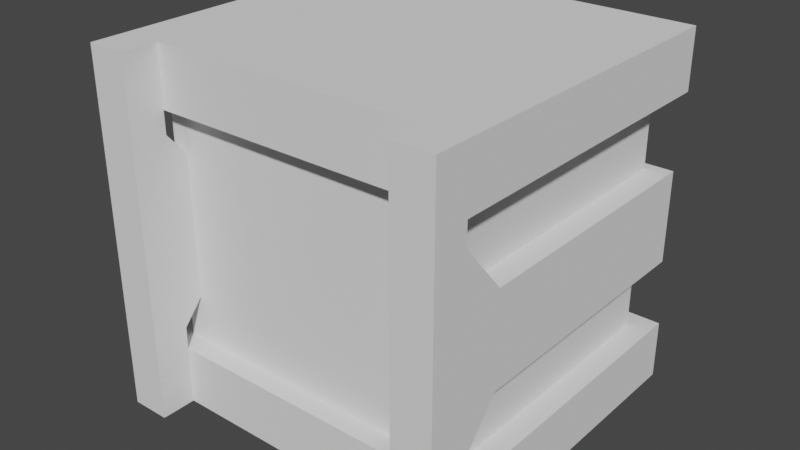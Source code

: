 # Source: Pusher.001.blend  (saved by Blender 3.4.6; exported with 4.5.12 LTS)
import bpy
from mathutils import Matrix  # noqa: F401  (used for matrix-valued properties, if any)

bpy.ops.wm.read_factory_settings(use_empty=True)
scene = bpy.context.scene
scene.name = 'Scene'

# ---- collections
col_collection = bpy.data.collections.new('Collection'); scene.collection.children.link(col_collection)

# ---- world
world_world = bpy.data.worlds.new('World'); scene.world = world_world
world_world.use_nodes = True; world_world.node_tree.nodes.clear()
_N = world_world.node_tree.nodes; _L = world_world.node_tree.links
n0 = _N.new('ShaderNodeOutputWorld'); n0.name = 'World Output'; n0.location = (300, 300)
n1 = _N.new('ShaderNodeBackground'); n1.name = 'Background'; n1.location = (10, 300)
n1.inputs[0].default_value = (0.05088, 0.05088, 0.05088, 1.0)
_L.new(n1.outputs[0], n0.inputs[0])
n0.is_active_output = True
world_world.color = (0.05088, 0.05088, 0.05088)
world_world.use_sun_shadow = False
world_world.sun_shadow_jitter_overblur = 0.0

# ---- meshes
me_cube = bpy.data.meshes.new('Cube')
me_cube.from_pydata([(-1.0, 1.0, -1.0), (-1.0, 1.0, 1.0), (1.0, 1.0, -1.0), (1.0, 1.0, 1.0), (-1.0, -0.8, -1.0), (-1.0, -0.8, 1.0), (1.0, -0.8, -1.0), (1.0, -0.8, 1.0), (-0.8705, 0.8834, 0.6667), (-0.8705, 0.8834, -0.6667), (0.8705, 0.8834, 0.6667), (-1.0, 1.0, -0.6667), (1.0, 1.0, -0.6667), (0.8705, 0.8834, -0.6667), (-0.8705, -0.6834, 0.6667), (-1.0, -0.8, -0.6667), (1.0, -0.8, -0.6667), (-1.0, 1.0, 0.6667), (-0.8705, -0.6834, -0.6667), (0.8705, -0.6834, 0.6667), (1.0, 1.0, 0.6667), (-1.0, -0.8, 0.6667), (1.0, -0.8, 0.6667), (0.8705, -0.6834, -0.6667)], [], [(21, 5, 1, 17), (17, 1, 3, 20), (3, 1, 5, 7), (0, 2, 6, 4), (20, 3, 7, 22), (21, 22, 7, 5), (4, 6, 16, 15), (18, 23, 19, 14), (2, 12, 16, 6), (14, 19, 22, 21), (13, 10, 19, 23), (10, 8, 17, 20), (0, 11, 12, 2), (8, 14, 21, 17), (19, 10, 20, 22), (9, 8, 10, 13), (15, 18, 9, 11), (4, 15, 11, 0), (15, 16, 23, 18), (11, 9, 13, 12), (18, 14, 8, 9), (16, 12, 13, 23)])
_uv = me_cube.uv_layers.new(name='UVMap')
_uv.uv.foreach_set('vector', [0.5833, 0.025, 0.625, 0.025, 0.625, 0.25, 0.5833, 0.25, 0.5833, 0.25, 0.625, 0.25, 0.625, 0.5, 0.5833, 0.5, 0.625, 0.5, 0.875, 0.5, 0.875, 0.725, 0.625, 0.725, 0.125, 0.5, 0.375, 0.5, 0.375, 0.725, 0.125, 0.725, 0.5833, 0.5, 0.625, 0.5, 0.625, 0.725, 0.5833, 0.725, 0.75, 0.725, 0.5833, 0.725, 0.625, 0.725, 0.875, 0.725, 0.125, 0.725, 0.375, 0.725, 0.4167, 0.725, 0.25, 0.725, 0.25, 0.725, 0.4167, 0.725, 0.5833, 0.725, 0.75, 0.725, 0.375, 0.5, 0.4167, 0.5, 0.4167, 0.725, 0.375, 0.725, 0.5833, 0.025, 0.5833, 0.725, 0.5833, 0.725, 0.5833, 0.025, 0.4167, 0.5, 0.5833, 0.5, 0.5833, 0.725, 0.4167, 0.725, 0.5833, 0.5, 0.5833, 0.25, 0.5833, 0.25, 0.5833, 0.5, 0.375, 0.25, 0.4167, 0.25, 0.4167, 0.5, 0.375, 0.5, 0.5833, 0.25, 0.5833, 0.025, 0.5833, 0.025, 0.5833, 0.25, 0.5833, 0.725, 0.5833, 0.5, 0.5833, 0.5, 0.5833, 0.725, 0.4167, 0.25, 0.5833, 0.25, 0.5833, 0.5, 0.4167, 0.5, 0.4167, 0.025, 0.4167, 0.025, 0.4167, 0.25, 0.4167, 0.25, 0.375, 0.025, 0.4167, 0.025, 0.4167, 0.25, 0.375, 0.25, 0.25, 0.725, 0.4167, 0.725, 0.4167, 0.725, 0.25, 0.725, 0.4167, 0.25, 0.4167, 0.25, 0.4167, 0.5, 0.4167, 0.5, 0.4167, 0.025, 0.5833, 0.025, 0.5833, 0.25, 0.4167, 0.25, 0.4167, 0.725, 0.4167, 0.5, 0.4167, 0.5, 0.4167, 0.725])
me_cube.update()
me_cube_001 = bpy.data.meshes.new('Cube.001')
me_cube_001.from_pydata([(-1.0, -1.0, -1.0), (-1.0, -1.0, 1.0), (1.0, -1.0, -1.0), (1.0, -1.0, 1.0), (-1.0, -0.8, 1.0), (1.0, -0.8, 1.0), (1.0, -0.8, -1.0), (-1.0, -0.8, -1.0), (-0.7778, -1.0, -1.0), (0.7778, -1.0, -1.0), (0.7778, -1.0, 1.0), (-0.7778, -1.0, 1.0), (-0.7778, -0.8, 1.0), (0.7778, -0.8, 1.0), (0.7778, -0.8, -1.0), (-0.7778, -0.8, -1.0), (-1.0, -0.5598, 0.2589), (-1.0, -0.5598, -0.2589), (-0.7778, -0.5598, 0.2589), (-0.7778, -0.5598, -0.2589), (1.0, -0.5598, -0.2589), (1.0, -0.5598, 0.2589), (0.7778, -0.5598, -0.2589), (0.7778, -0.5598, 0.2589), (1.0, -1.0, -0.5392), (1.0, -1.0, 0.5392), (1.0, -0.8, 0.5392), (1.0, -0.8, -0.5392), (0.7778, -0.8, 0.5392), (0.7778, -0.8, -0.5392), (0.7778, -1.0, -0.5392), (0.7778, -1.0, 0.5392), (-1.0, -1.0, -0.5392), (-1.0, -1.0, 0.5392), (-1.0, -0.8, -0.5392), (-1.0, -0.8, 0.5392), (-0.7778, -0.8, -0.5392), (-0.7778, -0.8, 0.5392), (-0.7778, -1.0, 0.5392), (-0.7778, -1.0, -0.5392), (-1.0, 0.9456, 0.2589), (-0.7778, 0.9456, 0.2589), (-0.7778, 0.9456, -0.2589), (1.0, 0.9456, 0.2589), (1.0, 0.9456, -0.2589), (-1.0, 0.9456, -0.2589), (0.7778, 0.9456, 0.2589), (0.7778, 0.9456, -0.2589)], [], [(29, 27, 6, 14), (34, 36, 15, 7), (14, 6, 2, 9), (12, 4, 1, 11), (8, 39, 32, 0), (13, 5, 26, 28), (4, 12, 37, 35), (5, 13, 10, 3), (7, 15, 8, 0), (2, 24, 30, 9), (33, 1, 4, 35), (20, 22, 47, 44), (28, 31, 10, 13), (26, 5, 3, 25), (14, 9, 30, 29), (25, 3, 10, 31), (37, 12, 11, 38), (15, 36, 39, 8), (38, 11, 1, 33), (0, 32, 34, 7), (31, 28, 29, 30), (25, 31, 30, 24), (35, 37, 18, 16), (26, 25, 24, 27), (37, 38, 39, 36), (28, 26, 21, 23), (33, 35, 34, 32), (38, 33, 32, 39), (6, 27, 24, 2), (18, 19, 42, 41), (26, 27, 20, 21), (36, 34, 17, 19), (37, 36, 19, 18), (27, 29, 22, 20), (34, 35, 16, 17), (29, 28, 23, 22), (44, 47, 46, 43), (42, 45, 40, 41), (23, 21, 43, 46), (21, 20, 44, 43), (19, 17, 45, 42), (22, 23, 46, 47), (16, 18, 41, 40), (17, 16, 40, 45)])
_uv = me_cube_001.uv_layers.new(name='UVMap')
_uv.uv.foreach_set('vector', [0.4326, 0.6472, 0.4326, 0.725, 0.375, 0.725, 0.375, 0.6472, 0.4326, 0.025, 0.4326, 0.1028, 0.375, 0.1028, 0.375, 0.025, 0.3472, 0.725, 0.375, 0.725, 0.375, 0.75, 0.3472, 0.75, 0.8472, 0.725, 0.875, 0.725, 0.875, 0.75, 0.8472, 0.75, 0.375, 0.9722, 0.4326, 0.9722, 0.4326, 1.0, 0.375, 1.0, 0.625, 0.6472, 0.625, 0.725, 0.5674, 0.725, 0.5674, 0.6472, 0.625, 0.025, 0.625, 0.1028, 0.5674, 0.1028, 0.5674, 0.025, 0.625, 0.725, 0.6528, 0.725, 0.6528, 0.75, 0.625, 0.75, 0.125, 0.725, 0.1528, 0.725, 0.1528, 0.75, 0.125, 0.75, 0.375, 0.75, 0.4326, 0.75, 0.4326, 0.7778, 0.375, 0.7778, 0.5674, 0.0, 0.625, 0.0, 0.625, 0.025, 0.5674, 0.025, 0.4326, 0.725, 0.4326, 0.6472, 0.4326, 0.6472, 0.4326, 0.725, 0.5824, 0.725, 0.561, 0.7714, 0.625, 0.7778, 0.6528, 0.725, 0.5674, 0.725, 0.625, 0.725, 0.625, 0.75, 0.5674, 0.75, 0.3472, 0.725, 0.3472, 0.75, 0.4112, 0.7564, 0.4176, 0.725, 0.5674, 0.75, 0.625, 0.75, 0.625, 0.7778, 0.5674, 0.7778, 0.6872, 0.725, 0.8472, 0.725, 0.625, 0.9722, 0.5162, 0.921, 0.1528, 0.725, 0.3128, 0.725, 0.2616, 0.8012, 0.1528, 0.75, 0.5674, 0.9722, 0.625, 0.9722, 0.625, 1.0, 0.5674, 1.0, 0.375, 0.0, 0.4326, 0.0, 0.4326, 0.025, 0.375, 0.025, 0.561, 0.7714, 0.5824, 0.725, 0.4176, 0.725, 0.4112, 0.7564, 0.5674, 0.75, 0.5674, 0.7778, 0.4326, 0.7778, 0.4326, 0.75, 0.5674, 0.025, 0.5674, 0.1028, 0.5674, 0.1028, 0.5674, 0.025, 0.5674, 0.725, 0.5674, 0.75, 0.4326, 0.75, 0.4326, 0.725, 0.6872, 0.725, 0.5162, 0.921, 0.2616, 0.8012, 0.3128, 0.725, 0.5674, 0.6472, 0.5674, 0.725, 0.5674, 0.725, 0.5674, 0.6472, 0.5674, 0.0, 0.5674, 0.025, 0.4326, 0.025, 0.4326, 0.0, 0.5674, 0.9722, 0.5674, 1.0, 0.4326, 1.0, 0.4326, 0.9722, 0.375, 0.725, 0.4326, 0.725, 0.4326, 0.75, 0.375, 0.75, 0.6872, 0.725, 0.3128, 0.725, 0.3128, 0.725, 0.6872, 0.725, 0.5674, 0.725, 0.4326, 0.725, 0.4326, 0.725, 0.5674, 0.725, 0.4326, 0.1028, 0.4326, 0.025, 0.4326, 0.025, 0.4326, 0.1028, 0.6872, 0.725, 0.3128, 0.725, 0.3128, 0.725, 0.6872, 0.725, 0.4326, 0.725, 0.4326, 0.6472, 0.4326, 0.6472, 0.4326, 0.725, 0.4326, 0.025, 0.5674, 0.025, 0.5674, 0.025, 0.4326, 0.025, 0.4176, 0.725, 0.5824, 0.725, 0.5824, 0.725, 0.4176, 0.725, 0.4326, 0.725, 0.4326, 0.6472, 0.5674, 0.6472, 0.5674, 0.725, 0.4326, 0.1028, 0.4326, 0.025, 0.5674, 0.025, 0.5674, 0.1028, 0.5674, 0.6472, 0.5674, 0.725, 0.5674, 0.725, 0.5674, 0.6472, 0.5674, 0.725, 0.4326, 0.725, 0.4326, 0.725, 0.5674, 0.725, 0.4326, 0.1028, 0.4326, 0.025, 0.4326, 0.025, 0.4326, 0.1028, 0.4176, 0.725, 0.5824, 0.725, 0.5824, 0.725, 0.4176, 0.725, 0.5674, 0.025, 0.5674, 0.1028, 0.5674, 0.1028, 0.5674, 0.025, 0.4326, 0.025, 0.5674, 0.025, 0.5674, 0.025, 0.4326, 0.025])
me_cube_001.update()

# ---- objects
ob_cube = bpy.data.objects.new('Cube', me_cube)
ob_cube_001 = bpy.data.objects.new('Cube.001', me_cube_001)

# ---- transforms, parenting, visibility, modifiers, constraints
ob_cube.location = (0.0, 0.0, 0.0)
ob_cube_001.location = (0.0, 0.0, 0.0)

# ---- collection membership
col_collection.objects.link(ob_cube)
col_collection.objects.link(ob_cube_001)

# ---- scene / render settings (as saved in the file)
scene.frame_start = 1; scene.frame_end = 250; scene.frame_set(1)
scene.render.engine = 'BLENDER_EEVEE_NEXT'
scene.cycles.sampling_pattern = 'TABULATED_SOBOL'
scene.cycles.use_light_tree = False
scene.view_settings.view_transform = 'Filmic'
bpy.context.view_layer.update()

# ---- added for rendering (the .blend has no active camera and no usable light): camera, sun
cam_auto = bpy.data.cameras.new('AutoCamera')
cam_auto.lens = 50.0
cam_auto.sensor_width = 36.0
cam_auto.clip_end = 1000.0
ob_auto_camera = bpy.data.objects.new('AutoCamera', cam_auto)
scene.collection.objects.link(ob_auto_camera)
ob_auto_camera.location = (3.20507, -3.84609, 2.56406)
ob_auto_camera.rotation_euler = (1.09748, -7.21219e-08, 0.694738)
scene.camera = ob_auto_camera
light_auto_sun = bpy.data.lights.new('AutoSun', 'SUN')
light_auto_sun.energy = 3.0
light_auto_sun.angle = 0.0523599
ob_auto_sun = bpy.data.objects.new('AutoSun', light_auto_sun)
scene.collection.objects.link(ob_auto_sun)
ob_auto_sun.rotation_euler = (0.872665, 0.174533, 0.523599)
bpy.context.view_layer.update()
